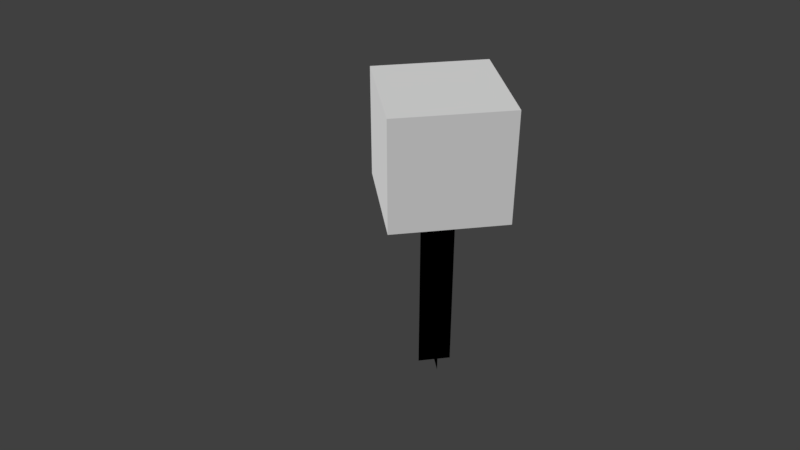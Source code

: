 # Source: NoComponentList.blend  (saved by Blender 2.78.4; exported with 4.5.12 LTS)
import bpy
from mathutils import Matrix  # noqa: F401  (used for matrix-valued properties, if any)

bpy.ops.wm.read_factory_settings(use_empty=True)
scene = bpy.context.scene
scene.name = 'Scene'

# ---- collections
col_collection_1 = bpy.data.collections.new('Collection 1'); scene.collection.children.link(col_collection_1)
col_collection_2 = bpy.data.collections.new('Collection 2'); scene.collection.children.link(col_collection_2)
col_collection_2.hide_render = True
col_collection_2.hide_viewport = True

# ---- materials (node trees are filled in below, after node groups)
mat_laser = bpy.data.materials.new('Laser')
mat_laser.alpha_threshold = 0.0
mat_laser.use_transparent_shadow = False
mat_laser.roughness = 0.5

# ---- material node trees
mat_laser.use_nodes = True; mat_laser.node_tree.nodes.clear()
_N = mat_laser.node_tree.nodes; _L = mat_laser.node_tree.links
n0 = _N.new('NodeUndefined'); n0.name = 'Texture'; n0.location = (-14, 314)
n1 = _N.new('ShaderNodeVectorMath'); n1.name = 'Vector Math'; n1.location = (-76, 36)
n1.operation = 'DOT_PRODUCT'
n2 = _N.new('ShaderNodeMath'); n2.name = 'Math'; n2.location = (81, 36)
n2.operation = 'POWER'
n2.inputs[1].default_value = 2.0
n3 = _N.new('ShaderNodeMix'); n3.name = 'Mix.001'; n3.location = (337, 230)
n3.data_type = 'RGBA'
n3.blend_type = 'DIVIDE'
n3.inputs[0].default_value = 1.0
n4 = _N.new('NodeUndefined'); n4.name = 'Geometry'; n4.location = (-373, 151)
n5 = _N.new('NodeUndefined'); n5.name = 'Material'; n5.location = (-183, -273)
n5.inputs[0].default_value = (0.8, 0.8, 0.8, 1.0)
n5.inputs[1].default_value = (1.0, 1.0, 1.0, 1.0)
n5.inputs[2].default_value = 0.8
n5.inputs[3].default_value = (0.0, 0.0, 0.0)
n6 = _N.new('ShaderNodeSeparateColor'); n6.name = 'Separate HSV'; n6.location = (104, -392)
n7 = _N.new('NodeUndefined'); n7.name = 'Output'; n7.location = (934, 287)
n7.inputs[1].default_value = 1.0
n8 = _N.new('ShaderNodeMix'); n8.name = 'Mix'; n8.location = (494, 105)
n8.data_type = 'RGBA'
n8.blend_type = 'MULTIPLY'
n8.clamp_result = True
n8.inputs[0].default_value = 1.0
n9 = _N.new('ShaderNodeMix'); n9.name = 'Mix.002'; n9.location = (758, 116)
n9.data_type = 'RGBA'
n9.blend_type = 'MULTIPLY'
n9.inputs[0].default_value = 1.0
_L.new(n4.outputs[4], n0.inputs[0])
_L.new(n4.outputs[2], n1.inputs[0])
_L.new(n4.outputs[5], n1.inputs[1])
_L.new(n1.outputs[1], n2.inputs[0])
_L.new(n2.outputs[0], n8.inputs[7])
_L.new(n3.outputs[2], n8.inputs[6])
_L.new(n0.outputs[1], n3.inputs[6])
_L.new(n5.outputs[0], n3.inputs[7])
_L.new(n5.outputs[0], n6.inputs[0])
_L.new(n6.outputs[2], n9.inputs[7])
_L.new(n8.outputs[2], n9.inputs[6])
_L.new(n9.outputs[2], n7.inputs[0])

# ---- world
world_world = bpy.data.worlds.new('World'); scene.world = world_world
world_world.color = (0.05088, 0.05088, 0.05088)
world_world.use_sun_shadow = False
world_world.sun_shadow_jitter_overblur = 0.0
world_world.cycles.sampling_method = 'MANUAL'

# ---- cameras
cam_camera = bpy.data.cameras.new('Camera')
cam_camera.clip_end = 100.0
cam_camera.lens = 35.0
cam_camera.sensor_width = 32.0
cam_camera.sensor_height = 18.0
cam_camera.display_size = 2.0
cam_camera.dof.focus_distance = 0.0
cam_camera.dof.aperture_fstop = 128.0
cam_camera.dof.aperture_blades = 6

# ---- meshes
me_cube_001 = bpy.data.meshes.new('Cube.001')
me_cube_001.from_pydata([(-1.0, -1.0, -1.0), (-1.0, -1.0, 1.0), (-1.0, 1.0, -1.0), (-1.0, 1.0, 1.0), (1.0, -1.0, -1.0), (1.0, -1.0, 1.0), (1.0, 1.0, -1.0), (1.0, 1.0, 1.0)], [], [(0, 1, 3, 2), (2, 3, 7, 6), (6, 7, 5, 4), (4, 5, 1, 0), (2, 6, 4, 0), (7, 3, 1, 5)])
me_cube_001.use_remesh_preserve_volume = False
me_cube_001.use_remesh_preserve_attributes = False
me_cube_001.use_mirror_vertex_groups = False
me_cube_001.update()
me_plane = bpy.data.meshes.new('Plane')
me_plane.from_pydata([(0.0, -0.3, -2.56), (-2.98e-08, -0.3, 0.44), (0.0, 0.3, -2.56), (-2.98e-08, 0.3, 0.44), (0.3, 0.0, -2.56), (0.3, 0.0, 0.44), (-0.3, 0.0, -2.56), (-0.3, 0.0, 0.44), (-0.2354, -0.2354, 0.0004859), (0.2354, -0.2354, 0.0004859), (-0.2354, 0.2354, 0.0004859), (0.2354, 0.2354, 0.0004859)], [], [(0, 1, 3, 2), (4, 5, 7, 6), (8, 9, 11, 10)])
_uv = me_plane.uv_layers.new(name='UVMap')
_uv.uv.foreach_set('vector', [0.2422, 0.75, 1.0, 0.75, 1.0, 1.0, 0.2422, 1.0, 0.2422, 0.75, 1.0, 0.75, 1.0, 1.0, 0.2422, 1.0, 0.0, 0.75, 0.25, 0.75, 0.25, 1.0, 0.0, 1.0])
_ca = me_plane.color_attributes.new('Col', 'BYTE_COLOR', 'CORNER')
_ca.data.foreach_set('color', [1.0, 0.1221, 0.02732, 1.0, 1.0, 0.1221, 0.02732, 1.0, 1.0, 0.1221, 0.02732, 1.0, 1.0, 0.1221, 0.02732, 1.0, 1.0, 0.1221, 0.02732, 1.0, 1.0, 0.1221, 0.02732, 1.0, 1.0, 0.1221, 0.02732, 1.0, 1.0, 0.1221, 0.02732, 1.0, 1.0, 0.1221, 0.02732, 1.0, 1.0, 0.1221, 0.02732, 1.0, 1.0, 0.1221, 0.02732, 1.0, 1.0, 0.1221, 0.02732, 1.0])
me_plane.materials.append(mat_laser)
me_plane.use_remesh_preserve_volume = False
me_plane.use_remesh_preserve_attributes = False
me_plane.use_mirror_vertex_groups = False
me_plane.update()
me_plane_002 = bpy.data.meshes.new('Plane.002')
me_plane_002.from_pydata([(-1.8, -1.8, 0.0), (1.8, -1.8, 0.0), (-1.8, 1.8, 0.0), (1.8, 1.8, 0.0), (0.0, -1.8, 1.8), (0.0, -1.8, -1.8), (0.0, 1.8, 1.8), (0.0, 1.8, -1.8), (1.8, 1.073e-07, 1.8), (1.8, 1.073e-07, -1.8), (-1.8, -1.073e-07, 1.8), (-1.8, -1.073e-07, -1.8)], [], [(0, 1, 3, 2), (4, 5, 7, 6), (8, 9, 11, 10)])
_uv = me_plane_002.uv_layers.new(name='UVMap')
_uv.uv.foreach_set('vector', [2.503e-05, 0.25, 0.25, 0.25, 0.25, 0.5, 2.503e-05, 0.5, 2.503e-05, 0.25, 0.25, 0.25, 0.25, 0.5, 2.503e-05, 0.5, 2.503e-05, 0.25, 0.25, 0.25, 0.25, 0.5, 2.503e-05, 0.5])
me_plane_002.materials.append(mat_laser)
me_plane_002.use_remesh_preserve_volume = False
me_plane_002.use_remesh_preserve_attributes = False
me_plane_002.use_mirror_vertex_groups = False
me_plane_002.update()
me_plane_001 = bpy.data.meshes.new('Plane.001')
me_plane_001.from_pydata([(-1.0, -1.0, 0.0), (1.0, -1.0, 0.0), (-1.0, 1.0, 0.0), (1.0, 1.0, 0.0), (0.0, -1.0, 1.0), (0.0, -1.0, -1.0), (0.0, 1.0, 1.0), (0.0, 1.0, -1.0), (1.0, 5.96e-08, 1.0), (1.0, 5.96e-08, -1.0), (-1.0, -5.96e-08, 1.0), (-1.0, -5.96e-08, -1.0)], [], [(0, 1, 3, 2), (4, 5, 7, 6), (8, 9, 11, 10)])
_uv = me_plane_001.uv_layers.new(name='UVMap')
_uv.uv.foreach_set('vector', [0.5, 0.25, 0.75, 0.25, 0.75, 0.5, 0.5, 0.5, 0.75, 0.25, 1.0, 0.25, 1.0, 0.5, 0.75, 0.5, 0.25, 0.5, 0.5, 0.5, 0.5, 0.75, 0.25, 0.75])
me_plane_001.materials.append(mat_laser)
me_plane_001.use_remesh_preserve_volume = False
me_plane_001.use_remesh_preserve_attributes = False
me_plane_001.use_mirror_vertex_groups = False
me_plane_001.update()

# ---- objects
ob_camera = bpy.data.objects.new('Camera', cam_camera)
ob_cube = bpy.data.objects.new('Cube', me_cube_001)
ob_laser = bpy.data.objects.new('Laser', me_plane)
ob_explosion1 = bpy.data.objects.new('Explosion1', None)
ob_plane_001 = bpy.data.objects.new('Plane.001', me_plane_002)
ob_plane = bpy.data.objects.new('Plane', me_plane_001)

# ---- transforms, parenting, visibility, modifiers, constraints
ob_camera.location = (12.35, -2.518, 8.52)
ob_camera.rotation_euler = (1.001, 1.77e-06, 1.421)
ob_camera.lineart.crease_threshold = 0.0
ob_cube.location = (0.0, 0.0, 2.0)
ob_cube.lineart.crease_threshold = 0.0
ob_laser.location = (0.0, 0.0, 0.0)
ob_laser.color = (0.1481, 0.4784, 1.0, 1.0)
ob_laser.lineart.crease_threshold = 0.0
ob_explosion1.location = (0.0, 0.0, 0.0)
ob_explosion1.empty_image_offset = (0.0, 0.0)
ob_explosion1.lineart.crease_threshold = 0.0
ob_plane_001.parent = ob_explosion1
ob_plane_001.location = (0.0, 0.0, 0.0)
ob_plane_001.scale = (0.03345, 0.03345, 0.03345)
ob_plane_001.color = (0.05462, 0.1315, 0.5452, 1.138)
ob_plane_001.lineart.crease_threshold = 0.0
ob_plane.parent = ob_explosion1
ob_plane.location = (0.0, 0.0, 0.0)
ob_plane.scale = (0.06628, 0.06628, 0.06628)
ob_plane.color = (0.05093, 0.2481, 0.4709, 1.0)
ob_plane.lineart.crease_threshold = 0.0

# ---- collection membership
col_collection_1.objects.link(ob_camera)
col_collection_1.objects.link(ob_cube)
col_collection_1.objects.link(ob_laser)
col_collection_2.objects.link(ob_explosion1)
col_collection_2.objects.link(ob_plane_001)
col_collection_2.objects.link(ob_plane)

# ---- scene / render settings (as saved in the file)
scene.camera = ob_camera
scene.frame_start = 1; scene.frame_end = 250; scene.frame_set(0)
scene.render.engine = 'BLENDER_EEVEE_NEXT'
scene.render.resolution_percentage = 50
scene.render.dither_intensity = 0.0
scene.cycles.use_denoising = False
scene.cycles.samples = 128
scene.cycles.sampling_pattern = 'TABULATED_SOBOL'
scene.cycles.light_sampling_threshold = 0.0
scene.cycles.use_adaptive_sampling = False
scene.cycles.use_light_tree = False
scene.cycles.blur_glossy = 0.0
scene.cycles.sample_clamp_indirect = 0.0
scene.view_settings.view_transform = 'Standard'
bpy.context.view_layer.update()

# ---- added for rendering (the .blend has no usable light): sun
light_auto_sun = bpy.data.lights.new('AutoSun', 'SUN')
light_auto_sun.energy = 3.0
light_auto_sun.angle = 0.0523599
ob_auto_sun = bpy.data.objects.new('AutoSun', light_auto_sun)
scene.collection.objects.link(ob_auto_sun)
ob_auto_sun.rotation_euler = (0.872665, 0.174533, 0.523599)
bpy.context.view_layer.update()
